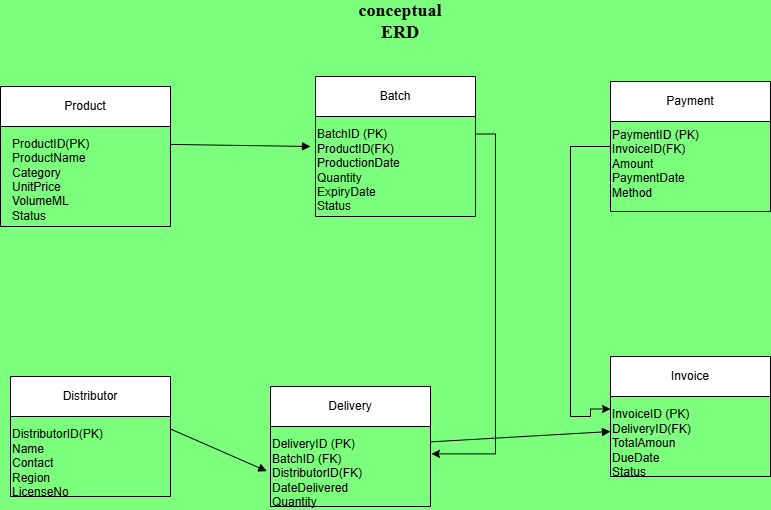

The diagram above was exported from draw.io. Its source (the exported page's mxGraphModel, read from the mxfile embedded in the PNG):
<mxGraphModel dx="778" dy="1648" grid="1" gridSize="10" guides="1" tooltips="1" connect="1" arrows="1" fold="1" page="1" pageScale="1" pageWidth="850" pageHeight="1100" background="light-dark(#7CFF7D,#121212)" math="0" shadow="0">
  <root>
    <mxCell id="0" />
    <mxCell id="1" parent="0" />
    <mxCell id="2" value="Product" style="shape=swimlane;whiteSpace=wrap;html=1;" parent="1" vertex="1">
      <mxGeometry x="30" y="-150" width="170" height="140" as="geometry" />
    </mxCell>
    <mxCell id="3" value="&lt;div&gt;&lt;br&gt;&lt;/div&gt;&lt;div&gt;&lt;br&gt;&lt;/div&gt;ProductID(PK)&lt;div&gt;ProductName&lt;/div&gt;&lt;div&gt;Category&lt;/div&gt;&lt;div&gt;UnitPrice&lt;/div&gt;&lt;div&gt;VolumeML&lt;/div&gt;&lt;div&gt;Status&lt;/div&gt;" style="text;html=1;whiteSpace=wrap;" parent="2" vertex="1">
      <mxGeometry x="10" y="15" width="160" height="110" as="geometry" />
    </mxCell>
    <mxCell id="4" value="Batch" style="shape=swimlane;whiteSpace=wrap;html=1;" parent="1" vertex="1">
      <mxGeometry x="345" y="-160" width="160" height="140" as="geometry" />
    </mxCell>
    <mxCell id="5" value="&lt;div&gt;&lt;br&gt;&lt;/div&gt;BatchID (PK)&lt;div&gt;ProductID(FK)&lt;/div&gt;&lt;div&gt;ProductionDate&lt;/div&gt;&lt;div&gt;Quantity&lt;/div&gt;&lt;div&gt;ExpiryDate&lt;/div&gt;&lt;div&gt;Status&lt;/div&gt;" style="text;html=1;whiteSpace=wrap;" parent="4" vertex="1">
      <mxGeometry y="30" width="160" height="110" as="geometry" />
    </mxCell>
    <mxCell id="6" value="Distributor" style="shape=swimlane;whiteSpace=wrap;html=1;" parent="1" vertex="1">
      <mxGeometry x="40" y="140" width="160" height="120" as="geometry" />
    </mxCell>
    <mxCell id="7" value="&lt;div&gt;&lt;br&gt;&lt;/div&gt;DistributorID(PK)&lt;div&gt;Name&lt;/div&gt;&lt;div&gt;&lt;span style=&quot;background-color: transparent; color: light-dark(rgb(0, 0, 0), rgb(255, 255, 255));&quot;&gt;Contact&lt;/span&gt;&lt;/div&gt;&lt;div&gt;&lt;span style=&quot;background-color: transparent; color: light-dark(rgb(0, 0, 0), rgb(255, 255, 255));&quot;&gt;Region&lt;/span&gt;&lt;/div&gt;&lt;div&gt;&lt;span style=&quot;background-color: transparent; color: light-dark(rgb(0, 0, 0), rgb(255, 255, 255));&quot;&gt;LicenseNo&lt;/span&gt;&lt;/div&gt;" style="text;html=1;whiteSpace=wrap;" parent="6" vertex="1">
      <mxGeometry y="30" width="160" height="90" as="geometry" />
    </mxCell>
    <mxCell id="8" value="Delivery" style="shape=swimlane;whiteSpace=wrap;html=1;" parent="1" vertex="1">
      <mxGeometry x="300" y="150" width="160" height="120" as="geometry" />
    </mxCell>
    <mxCell id="9" value="&lt;div&gt;&lt;br&gt;&lt;/div&gt;DeliveryID (PK)&lt;div&gt;BatchID (FK)&lt;/div&gt;&lt;div&gt;DistributorID(FK)&lt;/div&gt;&lt;div&gt;DateDelivered&lt;/div&gt;&lt;div&gt;Quantity&lt;/div&gt;" style="text;html=1;whiteSpace=wrap;" parent="8" vertex="1">
      <mxGeometry y="30" width="160" height="90" as="geometry" />
    </mxCell>
    <mxCell id="10" value="Invoice" style="shape=swimlane;whiteSpace=wrap;html=1;" parent="1" vertex="1">
      <mxGeometry x="640" y="120" width="160" height="120" as="geometry" />
    </mxCell>
    <mxCell id="11" value="&lt;div&gt;&lt;span style=&quot;background-color: transparent; color: light-dark(rgb(0, 0, 0), rgb(255, 255, 255));&quot;&gt;&lt;br&gt;&lt;/span&gt;&lt;/div&gt;&lt;div&gt;&lt;span style=&quot;background-color: transparent; color: light-dark(rgb(0, 0, 0), rgb(255, 255, 255));&quot;&gt;InvoiceID (PK)&lt;/span&gt;&lt;/div&gt;&lt;div&gt;DeliveryID(FK)&lt;/div&gt;&lt;div&gt;TotalAmoun&lt;/div&gt;&lt;div&gt;DueDate&lt;/div&gt;&lt;div&gt;&lt;span style=&quot;background-color: transparent; color: light-dark(rgb(0, 0, 0), rgb(255, 255, 255));&quot;&gt;Status&lt;/span&gt;&lt;/div&gt;" style="text;html=1;whiteSpace=wrap;" parent="10" vertex="1">
      <mxGeometry y="30" width="160" height="90" as="geometry" />
    </mxCell>
    <mxCell id="12" value="Payment" style="shape=swimlane;whiteSpace=wrap;html=1;" parent="1" vertex="1">
      <mxGeometry x="640" y="-155" width="160" height="130" as="geometry" />
    </mxCell>
    <mxCell id="13" value="PaymentID (PK)&lt;div&gt;InvoiceID(FK)&lt;/div&gt;&lt;div&gt;Amount&lt;/div&gt;&lt;div&gt;PaymentDate&lt;/div&gt;&lt;div&gt;Method&lt;/div&gt;" style="text;html=1;whiteSpace=wrap;" parent="12" vertex="1">
      <mxGeometry y="40" width="160" height="90" as="geometry" />
    </mxCell>
    <mxCell id="14" style="endArrow=block;html=1;" parent="1" edge="1">
      <mxGeometry relative="1" as="geometry">
        <mxPoint x="200" y="-92.09" as="sourcePoint" />
        <mxPoint x="340" y="-90" as="targetPoint" />
      </mxGeometry>
    </mxCell>
    <mxCell id="16" style="endArrow=block;html=1;entryX=-0.023;entryY=0.607;entryDx=0;entryDy=0;entryPerimeter=0;exitX=1;exitY=0.25;exitDx=0;exitDy=0;" parent="1" source="7" target="9" edge="1">
      <mxGeometry relative="1" as="geometry" />
    </mxCell>
    <mxCell id="17" style="endArrow=block;html=1;entryX=0;entryY=0.5;entryDx=0;entryDy=0;" parent="1" source="8" target="11" edge="1">
      <mxGeometry relative="1" as="geometry" />
    </mxCell>
    <mxCell id="hCgxnTsPhIsH9ps2h2v3-19" style="edgeStyle=orthogonalEdgeStyle;rounded=0;orthogonalLoop=1;jettySize=auto;html=1;exitX=1;exitY=0.25;exitDx=0;exitDy=0;entryX=1.006;entryY=0.415;entryDx=0;entryDy=0;entryPerimeter=0;" parent="1" source="5" target="9" edge="1">
      <mxGeometry relative="1" as="geometry">
        <Array as="points">
          <mxPoint x="525" y="-102" />
          <mxPoint x="525" y="217" />
        </Array>
      </mxGeometry>
    </mxCell>
    <mxCell id="hCgxnTsPhIsH9ps2h2v3-20" style="edgeStyle=orthogonalEdgeStyle;rounded=0;orthogonalLoop=1;jettySize=auto;html=1;entryX=0;entryY=0.25;entryDx=0;entryDy=0;exitX=0;exitY=0.25;exitDx=0;exitDy=0;" parent="1" source="13" target="11" edge="1">
      <mxGeometry relative="1" as="geometry">
        <mxPoint x="620" y="-90" as="sourcePoint" />
        <mxPoint x="590" y="180" as="targetPoint" />
        <Array as="points">
          <mxPoint x="640" y="-90" />
          <mxPoint x="600" y="-90" />
          <mxPoint x="600" y="180" />
          <mxPoint x="620" y="180" />
          <mxPoint x="620" y="173" />
        </Array>
      </mxGeometry>
    </mxCell>
    <mxCell id="hCgxnTsPhIsH9ps2h2v3-22" value="&lt;b&gt;&lt;font style=&quot;font-size: 18px;&quot; face=&quot;Times New Roman&quot;&gt;conceptual ERD&lt;/font&gt;&lt;/b&gt;" style="text;html=1;whiteSpace=wrap;strokeColor=none;fillColor=none;align=center;verticalAlign=middle;rounded=0;" parent="1" vertex="1">
      <mxGeometry x="400" y="-230" width="60" height="30" as="geometry" />
    </mxCell>
  </root>
</mxGraphModel>